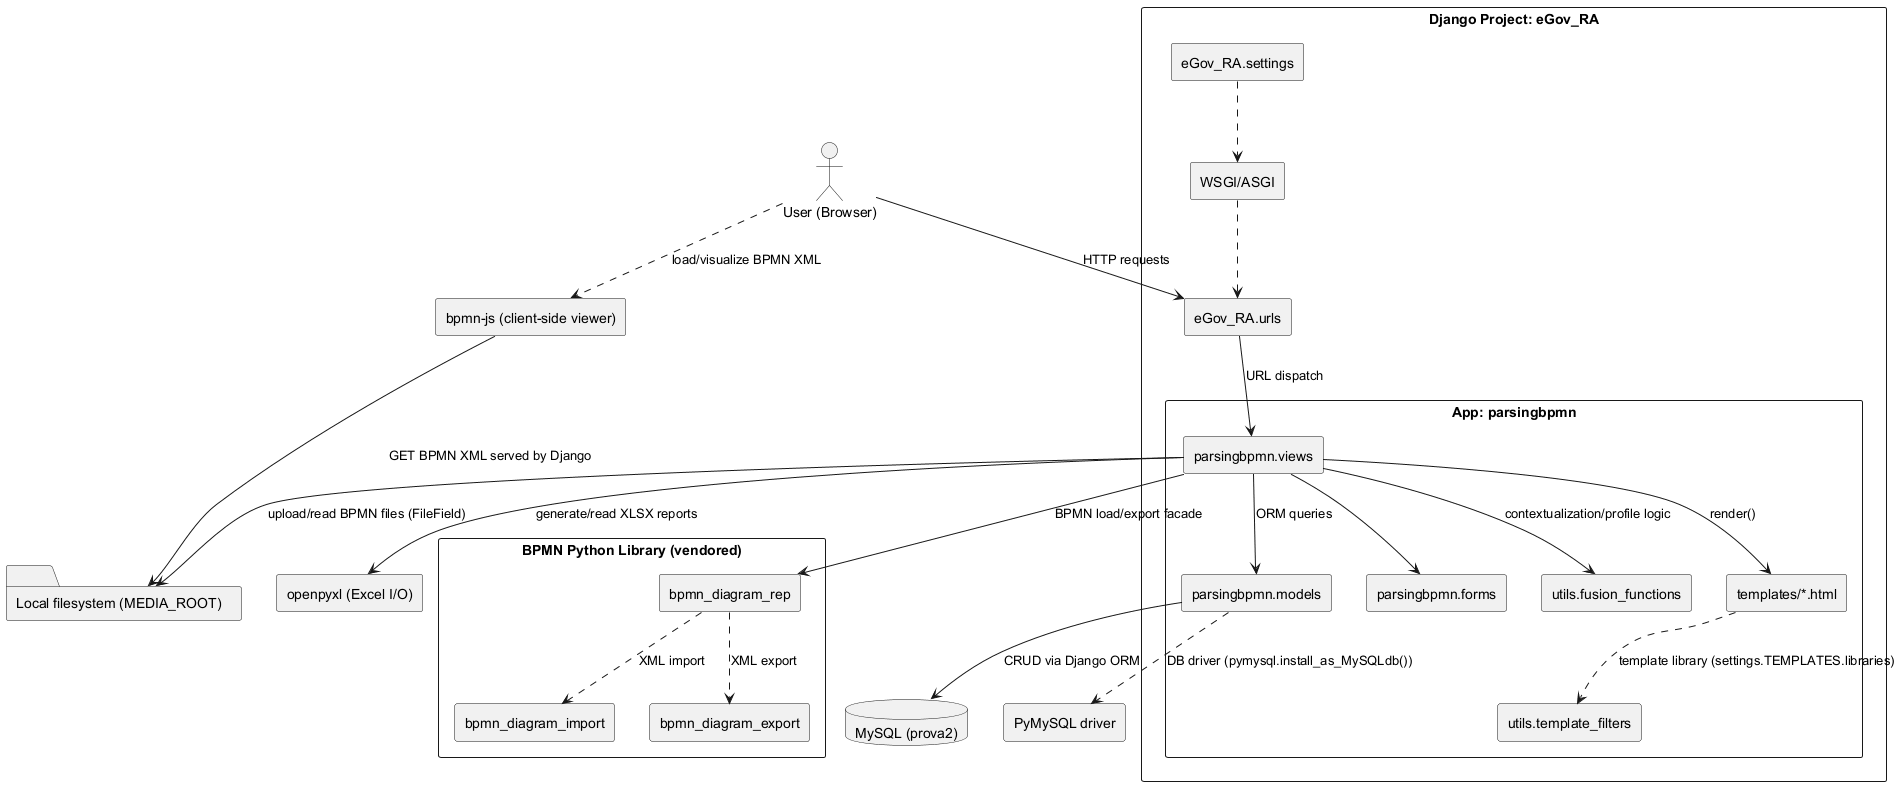

The diagram above was rendered by PlantUML. Its source (embedded in the PNG):
@startuml

skinparam componentStyle rectangle
skinparam packageStyle rectangle
skinparam shadowing false

actor "User (Browser)" as User

package "Django Project: eGov_RA" as Django {
  component "eGov_RA.settings" as Settings
  component "eGov_RA.urls" as Urls
  component "WSGI/ASGI" as Gateway

  package "App: parsingbpmn" as App {
    component "parsingbpmn.views" as Views
    component "parsingbpmn.models" as Models
    component "parsingbpmn.forms" as Forms
    component "utils.fusion_functions" as Fusion
    component "utils.template_filters" as TFilters
    component "templates/*.html" as Templates
  }
}

package "BPMN Python Library (vendored)" as BPMN {
  component "bpmn_diagram_rep" as BRep
  component "bpmn_diagram_import" as BImp
  component "bpmn_diagram_export" as BExp
}

database "MySQL (prova2)" as MySQL
component "PyMySQL driver" as PyMySQL
folder "Local filesystem (MEDIA_ROOT)" as MediaFS

component "openpyxl (Excel I/O)" as OpenPyXL

component "bpmn-js (client-side viewer)" as BPMNJS


' Client interactions
User --> Urls : HTTP requests
Gateway ..> Urls
Settings ..> Gateway

' Intra-Django usage
Urls --> Views : URL dispatch
Views --> Forms
Views --> Models : ORM queries
Views --> Templates : render()
Templates ..> TFilters : template library (settings.TEMPLATES.libraries)

' Business logic and external libraries
Views --> Fusion : contextualization/profile logic
Views --> BRep : BPMN load/export facade
BRep ..> BImp : XML import
BRep ..> BExp : XML export
Views --> OpenPyXL : generate/read XLSX reports
Views --> MediaFS : upload/read BPMN files (FileField)

' Persistence
Models --> MySQL : CRUD via Django ORM
Models ..> PyMySQL : DB driver (pymysql.install_as_MySQLdb())

' Client-side BPMN viewing
User ..> BPMNJS : load/visualize BPMN XML
BPMNJS --> MediaFS : GET BPMN XML served by Django

@enduml